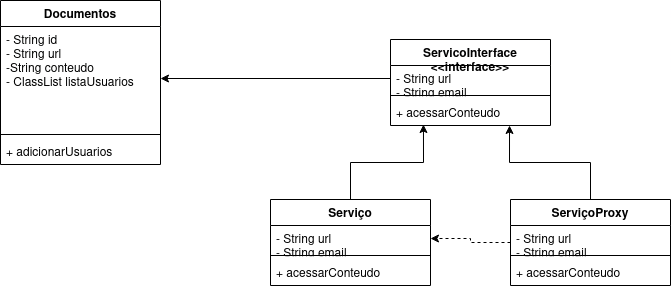

The diagram above was exported from draw.io. Its source (the exported page's mxGraphModel, read from the mxfile embedded in the PNG):
<mxGraphModel dx="1102" dy="581" grid="1" gridSize="10" guides="1" tooltips="1" connect="1" arrows="1" fold="1" page="1" pageScale="1" pageWidth="850" pageHeight="1100" math="0" shadow="0">
  <root>
    <mxCell id="0" />
    <mxCell id="1" parent="0" />
    <mxCell id="TDcOcOKLMfjiznoPhp7J-1" value="Documentos" style="swimlane;fontStyle=1;align=center;verticalAlign=top;childLayout=stackLayout;horizontal=1;startSize=26;horizontalStack=0;resizeParent=1;resizeParentMax=0;resizeLast=0;collapsible=1;marginBottom=0;" vertex="1" parent="1">
      <mxGeometry x="50" y="41" width="160" height="164" as="geometry" />
    </mxCell>
    <mxCell id="TDcOcOKLMfjiznoPhp7J-2" value="- String id&#10;- String url&#10;-String conteudo&#10;- ClassList listaUsuarios&#10;" style="text;strokeColor=none;fillColor=none;align=left;verticalAlign=top;spacingLeft=4;spacingRight=4;overflow=hidden;rotatable=0;points=[[0,0.5],[1,0.5]];portConstraint=eastwest;" vertex="1" parent="TDcOcOKLMfjiznoPhp7J-1">
      <mxGeometry y="26" width="160" height="104" as="geometry" />
    </mxCell>
    <mxCell id="TDcOcOKLMfjiznoPhp7J-3" value="" style="line;strokeWidth=1;fillColor=none;align=left;verticalAlign=middle;spacingTop=-1;spacingLeft=3;spacingRight=3;rotatable=0;labelPosition=right;points=[];portConstraint=eastwest;" vertex="1" parent="TDcOcOKLMfjiznoPhp7J-1">
      <mxGeometry y="130" width="160" height="8" as="geometry" />
    </mxCell>
    <mxCell id="TDcOcOKLMfjiznoPhp7J-4" value="+ adicionarUsuarios" style="text;strokeColor=none;fillColor=none;align=left;verticalAlign=top;spacingLeft=4;spacingRight=4;overflow=hidden;rotatable=0;points=[[0,0.5],[1,0.5]];portConstraint=eastwest;" vertex="1" parent="TDcOcOKLMfjiznoPhp7J-1">
      <mxGeometry y="138" width="160" height="26" as="geometry" />
    </mxCell>
    <mxCell id="TDcOcOKLMfjiznoPhp7J-18" style="edgeStyle=orthogonalEdgeStyle;rounded=0;orthogonalLoop=1;jettySize=auto;html=1;entryX=0.206;entryY=0.962;entryDx=0;entryDy=0;entryPerimeter=0;" edge="1" parent="1" source="TDcOcOKLMfjiznoPhp7J-5" target="TDcOcOKLMfjiznoPhp7J-17">
      <mxGeometry relative="1" as="geometry" />
    </mxCell>
    <mxCell id="TDcOcOKLMfjiznoPhp7J-5" value="Serviço" style="swimlane;fontStyle=1;align=center;verticalAlign=top;childLayout=stackLayout;horizontal=1;startSize=26;horizontalStack=0;resizeParent=1;resizeParentMax=0;resizeLast=0;collapsible=1;marginBottom=0;" vertex="1" parent="1">
      <mxGeometry x="320" y="240" width="160" height="86" as="geometry" />
    </mxCell>
    <mxCell id="TDcOcOKLMfjiznoPhp7J-6" value="- String url&#10;- String email&#10;" style="text;strokeColor=none;fillColor=none;align=left;verticalAlign=top;spacingLeft=4;spacingRight=4;overflow=hidden;rotatable=0;points=[[0,0.5],[1,0.5]];portConstraint=eastwest;" vertex="1" parent="TDcOcOKLMfjiznoPhp7J-5">
      <mxGeometry y="26" width="160" height="26" as="geometry" />
    </mxCell>
    <mxCell id="TDcOcOKLMfjiznoPhp7J-7" value="" style="line;strokeWidth=1;fillColor=none;align=left;verticalAlign=middle;spacingTop=-1;spacingLeft=3;spacingRight=3;rotatable=0;labelPosition=right;points=[];portConstraint=eastwest;" vertex="1" parent="TDcOcOKLMfjiznoPhp7J-5">
      <mxGeometry y="52" width="160" height="8" as="geometry" />
    </mxCell>
    <mxCell id="TDcOcOKLMfjiznoPhp7J-8" value="+ acessarConteudo" style="text;strokeColor=none;fillColor=none;align=left;verticalAlign=top;spacingLeft=4;spacingRight=4;overflow=hidden;rotatable=0;points=[[0,0.5],[1,0.5]];portConstraint=eastwest;" vertex="1" parent="TDcOcOKLMfjiznoPhp7J-5">
      <mxGeometry y="60" width="160" height="26" as="geometry" />
    </mxCell>
    <mxCell id="TDcOcOKLMfjiznoPhp7J-13" style="edgeStyle=orthogonalEdgeStyle;rounded=0;orthogonalLoop=1;jettySize=auto;html=1;entryX=1;entryY=0.5;entryDx=0;entryDy=0;dashed=1;" edge="1" parent="1" source="TDcOcOKLMfjiznoPhp7J-9" target="TDcOcOKLMfjiznoPhp7J-6">
      <mxGeometry relative="1" as="geometry" />
    </mxCell>
    <mxCell id="TDcOcOKLMfjiznoPhp7J-19" style="edgeStyle=orthogonalEdgeStyle;rounded=0;orthogonalLoop=1;jettySize=auto;html=1;entryX=0.744;entryY=1;entryDx=0;entryDy=0;entryPerimeter=0;" edge="1" parent="1" source="TDcOcOKLMfjiznoPhp7J-9" target="TDcOcOKLMfjiznoPhp7J-17">
      <mxGeometry relative="1" as="geometry" />
    </mxCell>
    <mxCell id="TDcOcOKLMfjiznoPhp7J-9" value="ServiçoProxy" style="swimlane;fontStyle=1;align=center;verticalAlign=top;childLayout=stackLayout;horizontal=1;startSize=26;horizontalStack=0;resizeParent=1;resizeParentMax=0;resizeLast=0;collapsible=1;marginBottom=0;" vertex="1" parent="1">
      <mxGeometry x="560" y="240" width="160" height="86" as="geometry" />
    </mxCell>
    <mxCell id="TDcOcOKLMfjiznoPhp7J-10" value="- String url&#10;- String email&#10;" style="text;strokeColor=none;fillColor=none;align=left;verticalAlign=top;spacingLeft=4;spacingRight=4;overflow=hidden;rotatable=0;points=[[0,0.5],[1,0.5]];portConstraint=eastwest;" vertex="1" parent="TDcOcOKLMfjiznoPhp7J-9">
      <mxGeometry y="26" width="160" height="26" as="geometry" />
    </mxCell>
    <mxCell id="TDcOcOKLMfjiznoPhp7J-11" value="" style="line;strokeWidth=1;fillColor=none;align=left;verticalAlign=middle;spacingTop=-1;spacingLeft=3;spacingRight=3;rotatable=0;labelPosition=right;points=[];portConstraint=eastwest;" vertex="1" parent="TDcOcOKLMfjiznoPhp7J-9">
      <mxGeometry y="52" width="160" height="8" as="geometry" />
    </mxCell>
    <mxCell id="TDcOcOKLMfjiznoPhp7J-12" value="+ acessarConteudo" style="text;strokeColor=none;fillColor=none;align=left;verticalAlign=top;spacingLeft=4;spacingRight=4;overflow=hidden;rotatable=0;points=[[0,0.5],[1,0.5]];portConstraint=eastwest;" vertex="1" parent="TDcOcOKLMfjiznoPhp7J-9">
      <mxGeometry y="60" width="160" height="26" as="geometry" />
    </mxCell>
    <mxCell id="TDcOcOKLMfjiznoPhp7J-14" value="ServicoInterface&#10;&lt;&lt;interface&gt;&gt;&#10;" style="swimlane;fontStyle=1;align=center;verticalAlign=top;childLayout=stackLayout;horizontal=1;startSize=26;horizontalStack=0;resizeParent=1;resizeParentMax=0;resizeLast=0;collapsible=1;marginBottom=0;" vertex="1" parent="1">
      <mxGeometry x="440" y="80" width="160" height="86" as="geometry" />
    </mxCell>
    <mxCell id="TDcOcOKLMfjiznoPhp7J-15" value="- String url&#10;- String email&#10;" style="text;strokeColor=none;fillColor=none;align=left;verticalAlign=top;spacingLeft=4;spacingRight=4;overflow=hidden;rotatable=0;points=[[0,0.5],[1,0.5]];portConstraint=eastwest;" vertex="1" parent="TDcOcOKLMfjiznoPhp7J-14">
      <mxGeometry y="26" width="160" height="26" as="geometry" />
    </mxCell>
    <mxCell id="TDcOcOKLMfjiznoPhp7J-16" value="" style="line;strokeWidth=1;fillColor=none;align=left;verticalAlign=middle;spacingTop=-1;spacingLeft=3;spacingRight=3;rotatable=0;labelPosition=right;points=[];portConstraint=eastwest;" vertex="1" parent="TDcOcOKLMfjiznoPhp7J-14">
      <mxGeometry y="52" width="160" height="8" as="geometry" />
    </mxCell>
    <mxCell id="TDcOcOKLMfjiznoPhp7J-17" value="+ acessarConteudo" style="text;strokeColor=none;fillColor=none;align=left;verticalAlign=top;spacingLeft=4;spacingRight=4;overflow=hidden;rotatable=0;points=[[0,0.5],[1,0.5]];portConstraint=eastwest;" vertex="1" parent="TDcOcOKLMfjiznoPhp7J-14">
      <mxGeometry y="60" width="160" height="26" as="geometry" />
    </mxCell>
    <mxCell id="TDcOcOKLMfjiznoPhp7J-20" style="edgeStyle=orthogonalEdgeStyle;rounded=0;orthogonalLoop=1;jettySize=auto;html=1;" edge="1" parent="1" source="TDcOcOKLMfjiznoPhp7J-15" target="TDcOcOKLMfjiznoPhp7J-2">
      <mxGeometry relative="1" as="geometry" />
    </mxCell>
  </root>
</mxGraphModel>